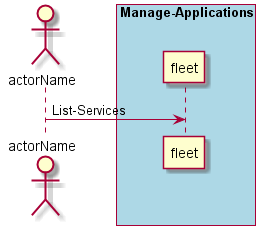

The diagram above was rendered by PlantUML. Its source (embedded in the PNG):
@startuml
Actor "actorName" as A

box "Manage-Applications" #lightblue
participant "fleet" as S
A -> S : List-Services
end box

@enduml